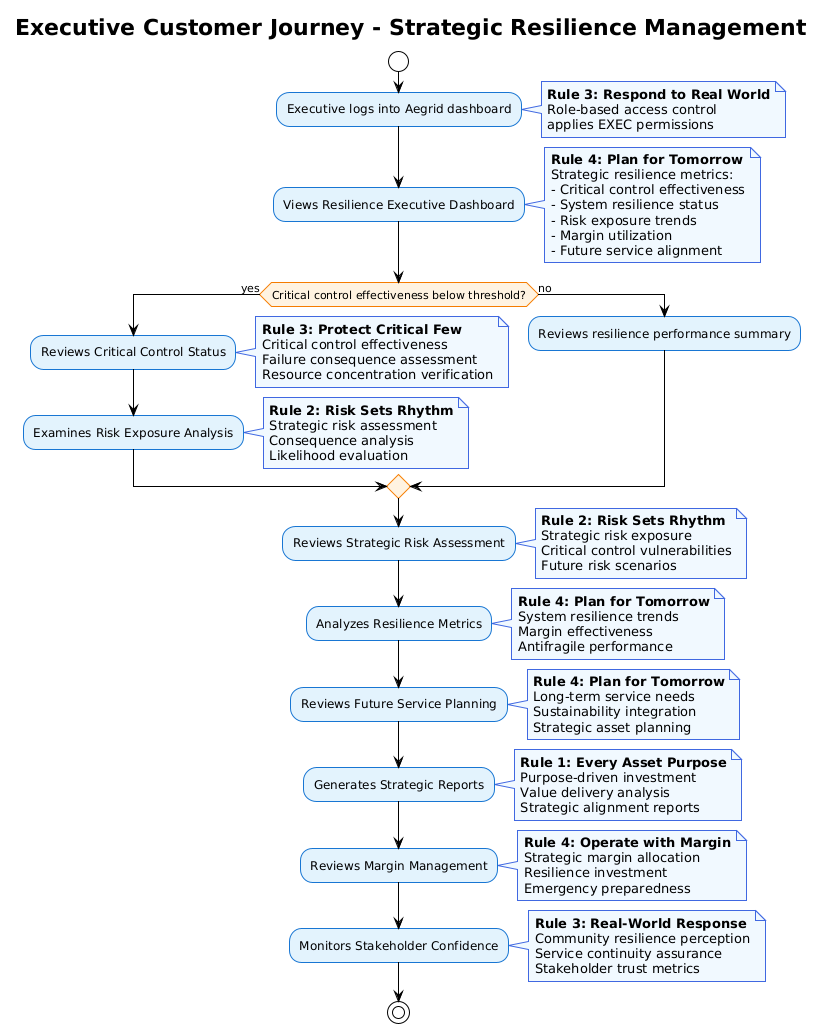

The diagram above was rendered by PlantUML. Its source (embedded in the PNG):
@startuml
!theme plain
skinparam backgroundColor #FFFFFF
skinparam activity {
  BackgroundColor #E3F2FD
  BorderColor #1976D2
  FontColor #000000
}
skinparam activityDiamond {
  BackgroundColor #FFF3E0
  BorderColor #F57C00
  FontColor #000000
}
skinparam note {
  BackgroundColor #F0F8FF
  BorderColor #4169E1
  FontColor #000000
}

title Executive Customer Journey - Strategic Resilience Management

start

:Executive logs into Aegrid dashboard;
note right: **Rule 3: Respond to Real World**\nRole-based access control\napplies EXEC permissions

:Views Resilience Executive Dashboard;
note right: **Rule 4: Plan for Tomorrow**\nStrategic resilience metrics:\n- Critical control effectiveness\n- System resilience status\n- Risk exposure trends\n- Margin utilization\n- Future service alignment

if (Critical control effectiveness below threshold?) then (yes)
  :Reviews Critical Control Status;
  note right: **Rule 3: Protect Critical Few**\nCritical control effectiveness\nFailure consequence assessment\nResource concentration verification
  :Examines Risk Exposure Analysis;
  note right: **Rule 2: Risk Sets Rhythm**\nStrategic risk assessment\nConsequence analysis\nLikelihood evaluation
else (no)
  :Reviews resilience performance summary;
endif

:Reviews Strategic Risk Assessment;
note right: **Rule 2: Risk Sets Rhythm**\nStrategic risk exposure\nCritical control vulnerabilities\nFuture risk scenarios

:Analyzes Resilience Metrics;
note right: **Rule 4: Plan for Tomorrow**\nSystem resilience trends\nMargin effectiveness\nAntifragile performance

:Reviews Future Service Planning;
note right: **Rule 4: Plan for Tomorrow**\nLong-term service needs\nSustainability integration\nStrategic asset planning

:Generates Strategic Reports;
note right: **Rule 1: Every Asset Purpose**\nPurpose-driven investment\nValue delivery analysis\nStrategic alignment reports

:Reviews Margin Management;
note right: **Rule 4: Operate with Margin**\nStrategic margin allocation\nResilience investment\nEmergency preparedness

:Monitors Stakeholder Confidence;
note right: **Rule 3: Real-World Response**\nCommunity resilience perception\nService continuity assurance\nStakeholder trust metrics

stop
@enduml